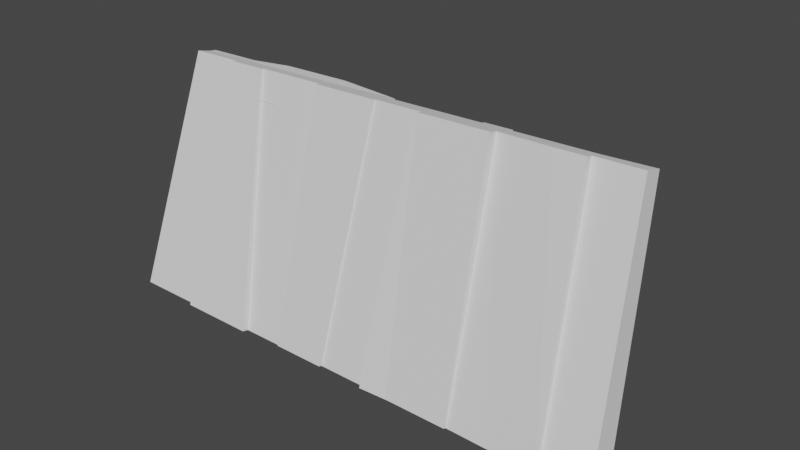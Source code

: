 # Source: Barricade.blend  (saved by Blender 2.93.21; exported with 4.5.12 LTS)
import bpy
from mathutils import Matrix  # noqa: F401  (used for matrix-valued properties, if any)

bpy.ops.wm.read_factory_settings(use_empty=True)
scene = bpy.context.scene
scene.name = 'Scene'

# ---- collections
col_collection = bpy.data.collections.new('Collection'); scene.collection.children.link(col_collection)

# ---- world
world_world = bpy.data.worlds.new('World'); scene.world = world_world
world_world.use_nodes = True; world_world.node_tree.nodes.clear()
_N = world_world.node_tree.nodes; _L = world_world.node_tree.links
n0 = _N.new('ShaderNodeOutputWorld'); n0.name = 'World Output'; n0.location = (300, 300)
n1 = _N.new('ShaderNodeBackground'); n1.name = 'Background'; n1.location = (10, 300)
n1.inputs[0].default_value = (0.05088, 0.05088, 0.05088, 1.0)
_L.new(n1.outputs[0], n0.inputs[0])
n0.is_active_output = True
world_world.color = (0.05088, 0.05088, 0.05088)
world_world.use_sun_shadow = False
world_world.sun_shadow_jitter_overblur = 0.0

# ---- meshes
me_plane = bpy.data.meshes.new('Plane')
me_plane.from_pydata([(-3.0, -1.5, 0.0), (3.0, -1.5, 0.0), (-2.698, 1.329, 0.0), (2.823, 1.461, 0.0), (-2.08, 1.344, 0.0), (-2.213, -1.5, 0.0), (-1.339, -1.5, 0.0), (-1.631, 1.355, 0.0), (-0.8194, 1.374, 0.0), (-0.8584, -1.5, 0.0), (-0.05518, 1.392, 0.0), (-0.2441, -1.5, 0.0), (0.5192, 1.406, 0.0), (0.3387, -1.5, 0.0), (1.03, 1.418, 0.0), (0.6615, -1.5, 0.0), (1.347, 1.426, 0.0), (1.402, -1.5, 0.0), (1.96, 1.44, 0.0), (1.874, -1.5, 0.0), (2.298, 1.448, 0.0), (2.457, -1.5, 0.0), (-2.698, 1.329, 0.1498), (-3.0, -1.5, 0.2), (2.457, -1.5, 0.2), (3.0, -1.5, 0.2), (2.823, 1.461, 0.1703), (-2.08, 1.344, 0.1498), (-1.631, 1.355, 0.2195), (-2.213, -1.5, 0.2), (-1.339, -1.5, 0.206), (-0.8194, 1.374, 0.2195), (-0.05518, 1.392, 0.2598), (-0.8584, -1.5, 0.206), (0.5192, 1.406, 0.2598), (-0.2441, -1.5, 0.1878), (1.03, 1.418, 0.2), (0.3387, -1.5, 0.1878), (1.347, 1.426, 0.2), (0.6615, -1.5, 0.2), (1.96, 1.44, 0.2), (1.402, -1.5, 0.1697), (2.298, 1.448, 0.1703), (1.874, -1.5, 0.1697), (-2.698, 1.329, 0.1737), (-3.0, -1.5, 0.224), (-2.08, 1.344, 0.1737), (-1.631, 1.355, 0.224), (-2.213, -1.5, 0.224), (-1.339, -1.5, 0.224), (-0.05518, 1.392, 0.2857), (-0.8194, 1.374, 0.2857), (-0.8584, -1.5, 0.224), (-0.2441, -1.5, 0.224), (1.03, 1.418, 0.224), (0.5192, 1.406, 0.224), (0.3387, -1.5, 0.224), (1.347, 1.426, 0.224), (0.6615, -1.5, 0.224), (1.96, 1.44, 0.2556), (1.402, -1.5, 0.1936), (2.298, 1.448, 0.2556), (1.874, -1.5, 0.2055), (2.457, -1.5, 0.2358), (-1.631, 1.355, 0.2508), (-2.08, 1.344, 0.2508), (-2.213, -1.5, 0.2841), (-1.339, -1.5, 0.2841), (1.03, 1.418, 0.3295), (0.5192, 1.406, 0.3295), (0.3387, -1.5, 0.2508), (1.347, 1.426, 0.3295), (0.6615, -1.5, 0.2212), (1.402, -1.5, 0.2212), (-2.698, 1.338, -0.08286), (-3.0, -1.5, -0.05164), (2.457, -1.476, -0.1396), (3.0, -1.476, -0.1396), (2.823, 1.461, -0.05164), (-2.08, 1.352, -0.08286), (-1.631, 1.384, -0.1596), (-2.213, -1.483, -0.1141), (-1.339, -1.483, -0.1141), (-0.8194, 1.403, -0.1596), (-0.05518, 1.392, -0.05164), (-0.8584, -1.5, -0.05164), (-0.2441, -1.5, -0.05164), (1.347, 1.426, -0.05164), (1.03, 1.418, -0.05164), (0.6615, -1.483, -0.1142), (1.402, -1.483, -0.1142), (2.298, 1.438, -0.01463), (1.96, 1.43, -0.01463), (1.874, -1.5, -0.05164)], [], [(10, 11, 86, 84), (28, 27, 46, 47), (0, 2, 74, 75), (6, 5, 81, 82), (21, 19, 93, 76), (10, 12, 13, 11), (12, 14, 15, 13), (11, 9, 85, 86), (16, 18, 19, 17), (15, 14, 88, 89), (20, 3, 78, 91), (41, 43, 62, 60), (28, 30, 33, 31), (34, 37, 56, 55), (32, 35, 37, 34), (27, 22, 44, 46), (42, 40, 59, 61), (32, 31, 51, 50), (30, 28, 47, 49), (42, 24, 25, 26), (10, 8, 31, 32), (20, 18, 40, 42), (4, 2, 22, 27), (6, 9, 33, 30), (17, 19, 43, 41), (7, 4, 27, 28), (16, 14, 36, 38), (0, 5, 29, 23), (13, 15, 39, 37), (12, 10, 32, 34), (3, 20, 42, 26), (9, 11, 35, 33), (19, 21, 24, 43), (5, 6, 30, 29), (18, 16, 38, 40), (2, 0, 23, 22), (8, 7, 28, 31), (15, 17, 41, 39), (21, 1, 25, 24), (14, 12, 34, 36), (1, 3, 26, 25), (11, 13, 37, 35), (45, 48, 46, 44), (46, 48, 66, 65), (51, 52, 53, 50), (56, 58, 72, 70), (58, 60, 73, 72), (57, 60, 62, 59), (59, 62, 63, 61), (38, 36, 54, 57), (31, 33, 52, 51), (23, 29, 48, 45), (37, 39, 58, 56), (33, 35, 53, 52), (43, 24, 63, 62), (29, 30, 49, 48), (40, 38, 57, 59), (22, 23, 45, 44), (35, 32, 50, 53), (24, 42, 61, 63), (39, 41, 60, 58), (65, 66, 67, 64), (69, 70, 72, 68), (68, 72, 73, 71), (60, 57, 71, 73), (48, 49, 67, 66), (55, 56, 70, 69), (47, 46, 65, 64), (49, 47, 64, 67), (57, 54, 68, 71), (34, 55, 69, 68, 54, 36), (75, 74, 79, 81), (79, 80, 82, 81), (80, 83, 85, 82), (83, 84, 86, 85), (88, 87, 90, 89), (92, 91, 76, 93), (91, 78, 77, 76), (7, 8, 83, 80), (17, 15, 89, 90), (1, 21, 76, 77), (16, 17, 90, 87), (3, 1, 77, 78), (8, 10, 84, 83), (18, 20, 91, 92), (2, 4, 79, 74), (9, 6, 82, 85), (4, 7, 80, 79), (14, 16, 87, 88), (19, 18, 92, 93), (5, 0, 75, 81)])
_uv = me_plane.uv_layers.new(name='UVMap')
_uv.uv.foreach_set('vector', [0.4787, 1.0, 0.4593, 0.0, 0.4593, 0.0, 0.4787, 1.0, 0.1933, 1.0, 0.1119, 1.0, 0.1119, 1.0, 0.1933, 1.0, 0.0, 0.0, 0.0, 1.0, 0.0, 1.0, 0.0, 0.0, 0.2769, 0.0, 0.1312, 0.0, 0.1312, 0.0, 0.2769, 0.0, 0.9095, 0.0, 0.8124, 0.0, 0.8124, 0.0, 0.9095, 0.0, 0.4787, 1.0, 0.5828, 1.0, 0.5564, 0.0, 0.4593, 0.0, 0.5828, 1.0, 0.6753, 1.0, 0.6103, 0.0, 0.5564, 0.0, 0.4593, 0.0, 0.3569, 0.0, 0.3569, 0.0, 0.4593, 0.0, 0.7327, 1.0, 0.8437, 1.0, 0.8124, 0.0, 0.7336, 0.0, 0.6103, 0.0, 0.6753, 1.0, 0.6753, 1.0, 0.6103, 0.0, 0.905, 1.0, 1.0, 1.0, 1.0, 1.0, 0.905, 1.0, 0.7336, 0.0, 0.8124, 0.0, 0.8124, 0.0, 0.7336, 0.0, 0.1933, 1.0, 0.2769, 0.0, 0.3569, 0.0, 0.3403, 1.0, 0.5828, 1.0, 0.5564, 0.0, 0.5564, 0.0, 0.5828, 1.0, 0.4787, 1.0, 0.4593, 0.0, 0.5564, 0.0, 0.5828, 1.0, 0.1119, 1.0, 0.0, 1.0, 0.0, 1.0, 0.1119, 1.0, 0.905, 1.0, 0.8437, 1.0, 0.8437, 1.0, 0.905, 1.0, 0.4787, 1.0, 0.3403, 1.0, 0.3403, 1.0, 0.4787, 1.0, 0.2769, 0.0, 0.1933, 1.0, 0.1933, 1.0, 0.2769, 0.0, 0.905, 1.0, 0.9095, 0.0, 1.0, 0.0, 1.0, 1.0, 0.4787, 1.0, 0.3403, 1.0, 0.3403, 1.0, 0.4787, 1.0, 0.905, 1.0, 0.8437, 1.0, 0.8437, 1.0, 0.905, 1.0, 0.1119, 1.0, 0.0, 1.0, 0.0, 1.0, 0.1119, 1.0, 0.2769, 0.0, 0.3569, 0.0, 0.3569, 0.0, 0.2769, 0.0, 0.7336, 0.0, 0.8124, 0.0, 0.8124, 0.0, 0.7336, 0.0, 0.1933, 1.0, 0.1119, 1.0, 0.1119, 1.0, 0.1933, 1.0, 0.7327, 1.0, 0.6753, 1.0, 0.6753, 1.0, 0.7327, 1.0, 0.0, 0.0, 0.1312, 0.0, 0.1312, 0.0, 0.0, 0.0, 0.5564, 0.0, 0.6103, 0.0, 0.6103, 0.0, 0.5564, 0.0, 0.5828, 1.0, 0.4787, 1.0, 0.4787, 1.0, 0.5828, 1.0, 1.0, 1.0, 0.905, 1.0, 0.905, 1.0, 1.0, 1.0, 0.3569, 0.0, 0.4593, 0.0, 0.4593, 0.0, 0.3569, 0.0, 0.8124, 0.0, 0.9095, 0.0, 0.9095, 0.0, 0.8124, 0.0, 0.1312, 0.0, 0.2769, 0.0, 0.2769, 0.0, 0.1312, 0.0, 0.8437, 1.0, 0.7327, 1.0, 0.7327, 1.0, 0.8437, 1.0, 0.0, 1.0, 0.0, 0.0, 0.0, 0.0, 0.0, 1.0, 0.3403, 1.0, 0.1933, 1.0, 0.1933, 1.0, 0.3403, 1.0, 0.6103, 0.0, 0.7336, 0.0, 0.7336, 0.0, 0.6103, 0.0, 0.9095, 0.0, 1.0, 0.0, 1.0, 0.0, 0.9095, 0.0, 0.6753, 1.0, 0.5828, 1.0, 0.5828, 1.0, 0.6753, 1.0, 1.0, 0.0, 1.0, 1.0, 1.0, 1.0, 1.0, 0.0, 0.4593, 0.0, 0.5564, 0.0, 0.5564, 0.0, 0.4593, 0.0, 0.0, 0.0, 0.1312, 0.0, 0.1119, 1.0, 0.0, 1.0, 0.1119, 1.0, 0.1312, 0.0, 0.1312, 0.0, 0.1119, 1.0, 0.3403, 1.0, 0.3569, 0.0, 0.4593, 0.0, 0.4787, 1.0, 0.5564, 0.0, 0.6103, 0.0, 0.6103, 0.0, 0.5564, 0.0, 0.6103, 0.0, 0.7336, 0.0, 0.7336, 0.0, 0.6103, 0.0, 0.7327, 1.0, 0.7336, 0.0, 0.8124, 0.0, 0.8437, 1.0, 0.8437, 1.0, 0.8124, 0.0, 0.9095, 0.0, 0.905, 1.0, 0.7327, 1.0, 0.6753, 1.0, 0.6753, 1.0, 0.7327, 1.0, 0.3403, 1.0, 0.3569, 0.0, 0.3569, 0.0, 0.3403, 1.0, 0.0, 0.0, 0.1312, 0.0, 0.1312, 0.0, 0.0, 0.0, 0.5564, 0.0, 0.6103, 0.0, 0.6103, 0.0, 0.5564, 0.0, 0.3569, 0.0, 0.4593, 0.0, 0.4593, 0.0, 0.3569, 0.0, 0.8124, 0.0, 0.9095, 0.0, 0.9095, 0.0, 0.8124, 0.0, 0.1312, 0.0, 0.2769, 0.0, 0.2769, 0.0, 0.1312, 0.0, 0.8437, 1.0, 0.7327, 1.0, 0.7327, 1.0, 0.8437, 1.0, 0.0, 1.0, 0.0, 0.0, 0.0, 0.0, 0.0, 1.0, 0.4593, 0.0, 0.4787, 1.0, 0.4787, 1.0, 0.4593, 0.0, 0.9095, 0.0, 0.905, 1.0, 0.905, 1.0, 0.9095, 0.0, 0.6103, 0.0, 0.7336, 0.0, 0.7336, 0.0, 0.6103, 0.0, 0.1119, 1.0, 0.1312, 0.0, 0.2769, 0.0, 0.1933, 1.0, 0.5828, 1.0, 0.5564, 0.0, 0.6103, 0.0, 0.6753, 1.0, 0.6753, 1.0, 0.6103, 0.0, 0.7336, 0.0, 0.7327, 1.0, 0.7336, 0.0, 0.7327, 1.0, 0.7327, 1.0, 0.7336, 0.0, 0.1312, 0.0, 0.2769, 0.0, 0.2769, 0.0, 0.1312, 0.0, 0.5828, 1.0, 0.5564, 0.0, 0.5564, 0.0, 0.5828, 1.0, 0.1933, 1.0, 0.1119, 1.0, 0.1119, 1.0, 0.1933, 1.0, 0.2769, 0.0, 0.1933, 1.0, 0.1933, 1.0, 0.2769, 0.0, 0.7327, 1.0, 0.6753, 1.0, 0.6753, 1.0, 0.7327, 1.0, 0.5828, 1.0, 0.5828, 1.0, 0.5828, 1.0, 0.6753, 1.0, 0.6753, 1.0, 0.6753, 1.0, 0.0, 0.0, 0.0, 1.0, 0.1119, 1.0, 0.1312, 0.0, 0.1119, 1.0, 0.1933, 1.0, 0.2769, 0.0, 0.1312, 0.0, 0.1933, 1.0, 0.3403, 1.0, 0.3569, 0.0, 0.2769, 0.0, 0.3403, 1.0, 0.4787, 1.0, 0.4593, 0.0, 0.3569, 0.0, 0.6753, 1.0, 0.7327, 1.0, 0.7336, 0.0, 0.6103, 0.0, 0.8437, 1.0, 0.905, 1.0, 0.9095, 0.0, 0.8124, 0.0, 0.905, 1.0, 1.0, 1.0, 1.0, 0.0, 0.9095, 0.0, 0.1933, 1.0, 0.3403, 1.0, 0.3403, 1.0, 0.1933, 1.0, 0.7336, 0.0, 0.6103, 0.0, 0.6103, 0.0, 0.7336, 0.0, 1.0, 0.0, 0.9095, 0.0, 0.9095, 0.0, 1.0, 0.0, 0.7327, 1.0, 0.7336, 0.0, 0.7336, 0.0, 0.7327, 1.0, 1.0, 1.0, 1.0, 0.0, 1.0, 0.0, 1.0, 1.0, 0.3403, 1.0, 0.4787, 1.0, 0.4787, 1.0, 0.3403, 1.0, 0.8437, 1.0, 0.905, 1.0, 0.905, 1.0, 0.8437, 1.0, 0.0, 1.0, 0.1119, 1.0, 0.1119, 1.0, 0.0, 1.0, 0.3569, 0.0, 0.2769, 0.0, 0.2769, 0.0, 0.3569, 0.0, 0.1119, 1.0, 0.1933, 1.0, 0.1933, 1.0, 0.1119, 1.0, 0.6753, 1.0, 0.7327, 1.0, 0.7327, 1.0, 0.6753, 1.0, 0.8124, 0.0, 0.8437, 1.0, 0.8437, 1.0, 0.8124, 0.0, 0.1312, 0.0, 0.0, 0.0, 0.0, 0.0, 0.1312, 0.0])
me_plane.use_remesh_fix_poles = True
me_plane.use_remesh_preserve_attributes = False
me_plane.update()
me_cube_001 = bpy.data.meshes.new('Cube.001')
me_cube_001.from_pydata([(-1.0, -1.0, -1.0), (-1.0, -0.6395, 0.9927), (-1.212, 1.434, -1.009), (-1.0, 1.0, 1.0), (1.351, -1.0, -1.0), (1.0, -0.6395, 0.9927), (1.351, 1.0, -1.0), (1.0, 1.0, 1.0)], [], [(0, 1, 3, 2), (2, 3, 7, 6), (6, 7, 5, 4), (4, 5, 1, 0), (2, 6, 4, 0), (7, 3, 1, 5)])
_uv = me_cube_001.uv_layers.new(name='UVMap')
_uv.uv.foreach_set('vector', [0.375, 0.0, 0.625, 0.0, 0.625, 0.25, 0.375, 0.25, 0.375, 0.25, 0.625, 0.25, 0.625, 0.5, 0.375, 0.5, 0.375, 0.5, 0.625, 0.5, 0.625, 0.75, 0.375, 0.75, 0.375, 0.75, 0.625, 0.75, 0.625, 1.0, 0.375, 1.0, 0.125, 0.5, 0.375, 0.5, 0.375, 0.75, 0.125, 0.75, 0.625, 0.5, 0.875, 0.5, 0.875, 0.75, 0.625, 0.75])
me_cube_001.use_remesh_fix_poles = True
me_cube_001.use_remesh_preserve_attributes = False
me_cube_001.update()
me_cube_002 = bpy.data.meshes.new('Cube.002')
me_cube_002.from_pydata([(-1.0, -1.0, -1.0), (-1.0, -0.1956, 0.9695), (-1.525, 1.45, -1.021), (-1.0, 1.0, 1.0), (1.0, -1.0, -1.0), (1.0, -0.1956, 0.9695), (0.475, 1.45, -1.021), (1.0, 1.0, 1.0)], [], [(0, 1, 3, 2), (2, 3, 7, 6), (6, 7, 5, 4), (4, 5, 1, 0), (2, 6, 4, 0), (7, 3, 1, 5)])
_uv = me_cube_002.uv_layers.new(name='UVMap')
_uv.uv.foreach_set('vector', [0.375, 0.0, 0.625, 0.0, 0.625, 0.25, 0.375, 0.25, 0.375, 0.25, 0.625, 0.25, 0.625, 0.5, 0.375, 0.5, 0.375, 0.5, 0.625, 0.5, 0.625, 0.75, 0.375, 0.75, 0.375, 0.75, 0.625, 0.75, 0.625, 1.0, 0.375, 1.0, 0.125, 0.5, 0.375, 0.5, 0.375, 0.75, 0.125, 0.75, 0.625, 0.5, 0.875, 0.5, 0.875, 0.75, 0.625, 0.75])
me_cube_002.use_remesh_fix_poles = True
me_cube_002.use_remesh_preserve_attributes = False
me_cube_002.update()

# ---- objects
ob_plane = bpy.data.objects.new('Plane', me_plane)
ob_cube = bpy.data.objects.new('Cube', me_cube_001)
ob_cube_001 = bpy.data.objects.new('Cube.001', me_cube_002)

# ---- transforms, parenting, visibility, modifiers, constraints
ob_plane.location = (0.0, 0.0, 1.38)
ob_plane.rotation_euler = (1.309, -0.0, 0.0)
ob_cube.location = (-1.578, 0.5097, 1.2)
ob_cube.rotation_euler = (0.2587, -0.0, 0.0)
ob_cube.scale = (0.2, 0.2, 1.32)
ob_cube_001.location = (1.915, 0.7162, 1.09)
ob_cube_001.rotation_euler = (0.4366, 0.04776, 0.009243)
ob_cube_001.scale = (0.2, 0.2, 1.32)

# ---- collection membership
col_collection.objects.link(ob_plane)
col_collection.objects.link(ob_cube)
col_collection.objects.link(ob_cube_001)

# ---- scene / render settings (as saved in the file)
scene.frame_start = 1; scene.frame_end = 250; scene.frame_set(1)
scene.render.engine = 'BLENDER_EEVEE_NEXT'
scene.cycles.use_denoising = False
scene.cycles.samples = 128
scene.cycles.sampling_pattern = 'TABULATED_SOBOL'
scene.cycles.use_adaptive_sampling = False
scene.cycles.use_light_tree = False
scene.view_settings.view_transform = 'Filmic'
bpy.context.view_layer.update()

# ---- added for rendering (the .blend has no active camera and no usable light): camera, sun
cam_auto = bpy.data.cameras.new('AutoCamera')
cam_auto.lens = 50.0
cam_auto.sensor_width = 36.0
cam_auto.clip_end = 1000.0
ob_auto_camera = bpy.data.objects.new('AutoCamera', cam_auto)
scene.collection.objects.link(ob_auto_camera)
ob_auto_camera.location = (6.58826, -7.48398, 6.59645)
ob_auto_camera.rotation_euler = (1.09748, -7.21219e-08, 0.694738)
scene.camera = ob_auto_camera
light_auto_sun = bpy.data.lights.new('AutoSun', 'SUN')
light_auto_sun.energy = 3.0
light_auto_sun.angle = 0.0523599
ob_auto_sun = bpy.data.objects.new('AutoSun', light_auto_sun)
scene.collection.objects.link(ob_auto_sun)
ob_auto_sun.rotation_euler = (0.872665, 0.174533, 0.523599)
bpy.context.view_layer.update()

